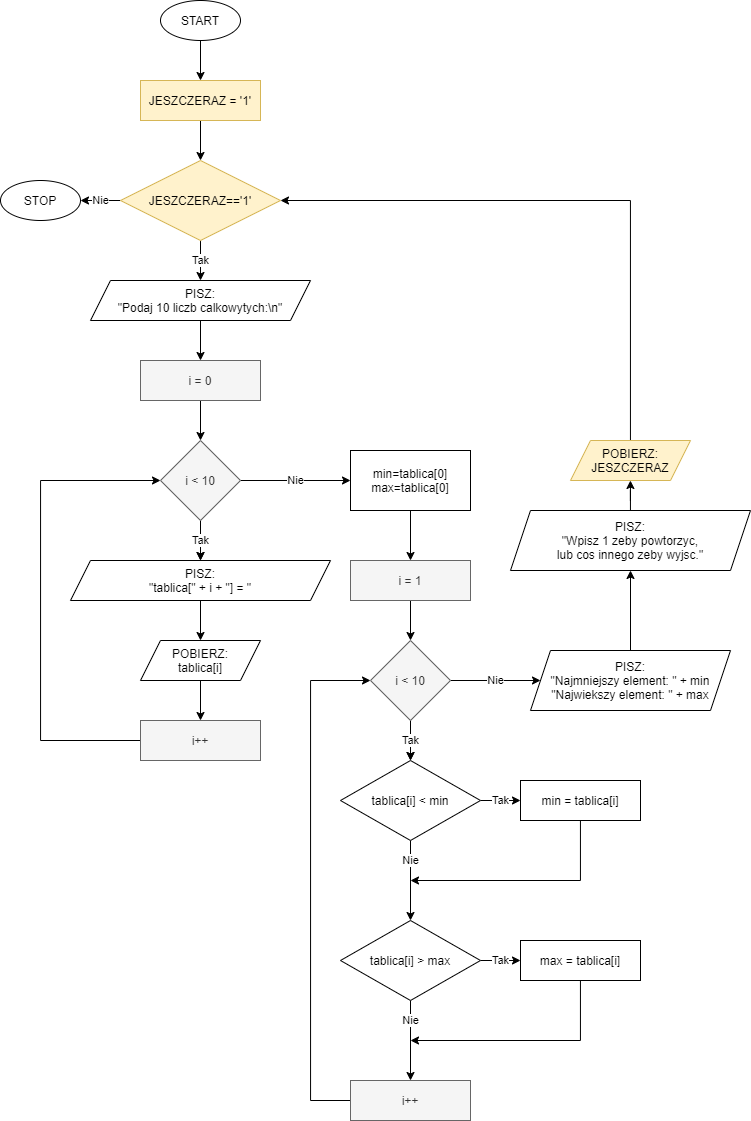

The diagram above was exported from draw.io. Its source (the exported page's mxGraphModel, read from the mxfile embedded in the PNG):
<mxGraphModel dx="729" dy="2056" grid="1" gridSize="10" guides="1" tooltips="1" connect="1" arrows="1" fold="1" page="1" pageScale="1" pageWidth="850" pageHeight="1100" math="0" shadow="0">
  <root>
    <mxCell id="0" />
    <mxCell id="1" parent="0" />
    <mxCell id="cpp2gooUaZYqjrcM_uPi-56" value="" style="edgeStyle=orthogonalEdgeStyle;rounded=0;orthogonalLoop=1;jettySize=auto;html=1;" edge="1" parent="1" source="cpp2gooUaZYqjrcM_uPi-2" target="cpp2gooUaZYqjrcM_uPi-46">
      <mxGeometry relative="1" as="geometry" />
    </mxCell>
    <mxCell id="cpp2gooUaZYqjrcM_uPi-2" value="START" style="ellipse;whiteSpace=wrap;html=1;" vertex="1" parent="1">
      <mxGeometry x="160" y="-120" width="80" height="40" as="geometry" />
    </mxCell>
    <mxCell id="cpp2gooUaZYqjrcM_uPi-6" value="" style="edgeStyle=orthogonalEdgeStyle;rounded=0;orthogonalLoop=1;jettySize=auto;html=1;" edge="1" parent="1" source="cpp2gooUaZYqjrcM_uPi-3" target="cpp2gooUaZYqjrcM_uPi-5">
      <mxGeometry relative="1" as="geometry" />
    </mxCell>
    <mxCell id="cpp2gooUaZYqjrcM_uPi-3" value="PISZ:&lt;br&gt;&quot;Podaj 10 liczb calkowytych:\n&quot;" style="shape=parallelogram;perimeter=parallelogramPerimeter;whiteSpace=wrap;html=1;fixedSize=1;" vertex="1" parent="1">
      <mxGeometry x="90" y="160" width="220" height="40" as="geometry" />
    </mxCell>
    <mxCell id="cpp2gooUaZYqjrcM_uPi-8" value="" style="edgeStyle=orthogonalEdgeStyle;rounded=0;orthogonalLoop=1;jettySize=auto;html=1;" edge="1" parent="1" source="cpp2gooUaZYqjrcM_uPi-5" target="cpp2gooUaZYqjrcM_uPi-7">
      <mxGeometry relative="1" as="geometry" />
    </mxCell>
    <mxCell id="cpp2gooUaZYqjrcM_uPi-5" value="i = 0" style="whiteSpace=wrap;html=1;fillColor=#f5f5f5;strokeColor=#666666;fontColor=#333333;" vertex="1" parent="1">
      <mxGeometry x="140" y="240" width="120" height="40" as="geometry" />
    </mxCell>
    <mxCell id="cpp2gooUaZYqjrcM_uPi-11" value="" style="edgeStyle=orthogonalEdgeStyle;rounded=0;orthogonalLoop=1;jettySize=auto;html=1;" edge="1" parent="1" source="cpp2gooUaZYqjrcM_uPi-7" target="cpp2gooUaZYqjrcM_uPi-10">
      <mxGeometry relative="1" as="geometry" />
    </mxCell>
    <mxCell id="cpp2gooUaZYqjrcM_uPi-18" value="Nie" style="edgeStyle=orthogonalEdgeStyle;rounded=0;orthogonalLoop=1;jettySize=auto;html=1;" edge="1" parent="1" source="cpp2gooUaZYqjrcM_uPi-7" target="cpp2gooUaZYqjrcM_uPi-17">
      <mxGeometry relative="1" as="geometry" />
    </mxCell>
    <mxCell id="cpp2gooUaZYqjrcM_uPi-19" value="Tak" style="edgeStyle=orthogonalEdgeStyle;rounded=0;orthogonalLoop=1;jettySize=auto;html=1;" edge="1" parent="1" source="cpp2gooUaZYqjrcM_uPi-7" target="cpp2gooUaZYqjrcM_uPi-10">
      <mxGeometry relative="1" as="geometry" />
    </mxCell>
    <mxCell id="cpp2gooUaZYqjrcM_uPi-7" value="i &lt; 10" style="rhombus;whiteSpace=wrap;html=1;fillColor=#f5f5f5;strokeColor=#666666;fontColor=#333333;" vertex="1" parent="1">
      <mxGeometry x="160" y="320" width="80" height="80" as="geometry" />
    </mxCell>
    <mxCell id="cpp2gooUaZYqjrcM_uPi-13" value="" style="edgeStyle=orthogonalEdgeStyle;rounded=0;orthogonalLoop=1;jettySize=auto;html=1;" edge="1" parent="1" source="cpp2gooUaZYqjrcM_uPi-10" target="cpp2gooUaZYqjrcM_uPi-12">
      <mxGeometry relative="1" as="geometry" />
    </mxCell>
    <mxCell id="cpp2gooUaZYqjrcM_uPi-10" value="PISZ:&lt;br&gt;&quot;tablica[&quot; + i + &quot;] = &quot;" style="shape=parallelogram;perimeter=parallelogramPerimeter;whiteSpace=wrap;html=1;fixedSize=1;" vertex="1" parent="1">
      <mxGeometry x="70" y="440" width="260" height="40" as="geometry" />
    </mxCell>
    <mxCell id="cpp2gooUaZYqjrcM_uPi-15" value="" style="edgeStyle=orthogonalEdgeStyle;rounded=0;orthogonalLoop=1;jettySize=auto;html=1;" edge="1" parent="1" source="cpp2gooUaZYqjrcM_uPi-12" target="cpp2gooUaZYqjrcM_uPi-14">
      <mxGeometry relative="1" as="geometry" />
    </mxCell>
    <mxCell id="cpp2gooUaZYqjrcM_uPi-12" value="POBIERZ:&lt;br&gt;tablica[i]" style="shape=parallelogram;perimeter=parallelogramPerimeter;whiteSpace=wrap;html=1;fixedSize=1;" vertex="1" parent="1">
      <mxGeometry x="140" y="520" width="120" height="40" as="geometry" />
    </mxCell>
    <mxCell id="cpp2gooUaZYqjrcM_uPi-16" style="edgeStyle=orthogonalEdgeStyle;rounded=0;orthogonalLoop=1;jettySize=auto;html=1;entryX=0;entryY=0.5;entryDx=0;entryDy=0;" edge="1" parent="1" source="cpp2gooUaZYqjrcM_uPi-14" target="cpp2gooUaZYqjrcM_uPi-7">
      <mxGeometry relative="1" as="geometry">
        <mxPoint x="360" y="420" as="targetPoint" />
        <Array as="points">
          <mxPoint x="40" y="620" />
          <mxPoint x="40" y="360" />
        </Array>
      </mxGeometry>
    </mxCell>
    <mxCell id="cpp2gooUaZYqjrcM_uPi-14" value="i++" style="whiteSpace=wrap;html=1;fillColor=#f5f5f5;strokeColor=#666666;fontColor=#333333;" vertex="1" parent="1">
      <mxGeometry x="140" y="600" width="120" height="40" as="geometry" />
    </mxCell>
    <mxCell id="cpp2gooUaZYqjrcM_uPi-32" style="edgeStyle=orthogonalEdgeStyle;rounded=0;orthogonalLoop=1;jettySize=auto;html=1;" edge="1" parent="1" source="cpp2gooUaZYqjrcM_uPi-17" target="cpp2gooUaZYqjrcM_uPi-21">
      <mxGeometry relative="1" as="geometry" />
    </mxCell>
    <mxCell id="cpp2gooUaZYqjrcM_uPi-17" value="min=tablica[0]&lt;br&gt;max=tablica[0]" style="whiteSpace=wrap;html=1;" vertex="1" parent="1">
      <mxGeometry x="350" y="330" width="120" height="60" as="geometry" />
    </mxCell>
    <mxCell id="cpp2gooUaZYqjrcM_uPi-20" value="" style="edgeStyle=orthogonalEdgeStyle;rounded=0;orthogonalLoop=1;jettySize=auto;html=1;" edge="1" parent="1" source="cpp2gooUaZYqjrcM_uPi-21" target="cpp2gooUaZYqjrcM_uPi-25">
      <mxGeometry relative="1" as="geometry" />
    </mxCell>
    <mxCell id="cpp2gooUaZYqjrcM_uPi-21" value="i = 1" style="whiteSpace=wrap;html=1;fillColor=#f5f5f5;strokeColor=#666666;fontColor=#333333;" vertex="1" parent="1">
      <mxGeometry x="350" y="440" width="120" height="40" as="geometry" />
    </mxCell>
    <mxCell id="cpp2gooUaZYqjrcM_uPi-22" value="" style="edgeStyle=orthogonalEdgeStyle;rounded=0;orthogonalLoop=1;jettySize=auto;html=1;" edge="1" parent="1" source="cpp2gooUaZYqjrcM_uPi-25">
      <mxGeometry relative="1" as="geometry">
        <mxPoint x="410" y="640" as="targetPoint" />
      </mxGeometry>
    </mxCell>
    <mxCell id="cpp2gooUaZYqjrcM_uPi-23" value="Nie" style="edgeStyle=orthogonalEdgeStyle;rounded=0;orthogonalLoop=1;jettySize=auto;html=1;" edge="1" parent="1" source="cpp2gooUaZYqjrcM_uPi-25" target="cpp2gooUaZYqjrcM_uPi-43">
      <mxGeometry relative="1" as="geometry">
        <mxPoint x="650" y="560" as="targetPoint" />
        <Array as="points">
          <mxPoint x="650" y="560" />
        </Array>
      </mxGeometry>
    </mxCell>
    <mxCell id="cpp2gooUaZYqjrcM_uPi-24" value="Tak" style="edgeStyle=orthogonalEdgeStyle;rounded=0;orthogonalLoop=1;jettySize=auto;html=1;" edge="1" parent="1" source="cpp2gooUaZYqjrcM_uPi-25">
      <mxGeometry relative="1" as="geometry">
        <mxPoint x="410" y="640" as="targetPoint" />
      </mxGeometry>
    </mxCell>
    <mxCell id="cpp2gooUaZYqjrcM_uPi-25" value="i &lt; 10" style="rhombus;whiteSpace=wrap;html=1;fillColor=#f5f5f5;strokeColor=#666666;fontColor=#333333;" vertex="1" parent="1">
      <mxGeometry x="370" y="520" width="80" height="80" as="geometry" />
    </mxCell>
    <mxCell id="cpp2gooUaZYqjrcM_uPi-30" style="edgeStyle=orthogonalEdgeStyle;rounded=0;orthogonalLoop=1;jettySize=auto;html=1;entryX=0;entryY=0.5;entryDx=0;entryDy=0;" edge="1" parent="1" source="cpp2gooUaZYqjrcM_uPi-31" target="cpp2gooUaZYqjrcM_uPi-25">
      <mxGeometry relative="1" as="geometry">
        <mxPoint x="660" y="610" as="targetPoint" />
        <Array as="points">
          <mxPoint x="310" y="980" />
          <mxPoint x="310" y="560" />
        </Array>
      </mxGeometry>
    </mxCell>
    <mxCell id="cpp2gooUaZYqjrcM_uPi-31" value="i++" style="whiteSpace=wrap;html=1;fillColor=#f5f5f5;strokeColor=#666666;fontColor=#333333;" vertex="1" parent="1">
      <mxGeometry x="350" y="960" width="120" height="40" as="geometry" />
    </mxCell>
    <mxCell id="cpp2gooUaZYqjrcM_uPi-35" value="Tak" style="edgeStyle=orthogonalEdgeStyle;rounded=0;orthogonalLoop=1;jettySize=auto;html=1;" edge="1" parent="1" source="cpp2gooUaZYqjrcM_uPi-33" target="cpp2gooUaZYqjrcM_uPi-34">
      <mxGeometry relative="1" as="geometry" />
    </mxCell>
    <mxCell id="cpp2gooUaZYqjrcM_uPi-37" value="Nie" style="edgeStyle=orthogonalEdgeStyle;rounded=0;orthogonalLoop=1;jettySize=auto;html=1;" edge="1" parent="1" source="cpp2gooUaZYqjrcM_uPi-33" target="cpp2gooUaZYqjrcM_uPi-36">
      <mxGeometry x="-0.5" relative="1" as="geometry">
        <mxPoint as="offset" />
      </mxGeometry>
    </mxCell>
    <mxCell id="cpp2gooUaZYqjrcM_uPi-33" value="tablica[i] &amp;lt; min" style="rhombus;whiteSpace=wrap;html=1;" vertex="1" parent="1">
      <mxGeometry x="340" y="640" width="140" height="80" as="geometry" />
    </mxCell>
    <mxCell id="cpp2gooUaZYqjrcM_uPi-40" style="edgeStyle=orthogonalEdgeStyle;rounded=0;orthogonalLoop=1;jettySize=auto;html=1;" edge="1" parent="1" source="cpp2gooUaZYqjrcM_uPi-34">
      <mxGeometry relative="1" as="geometry">
        <mxPoint x="410" y="760" as="targetPoint" />
        <Array as="points">
          <mxPoint x="580" y="760" />
        </Array>
      </mxGeometry>
    </mxCell>
    <mxCell id="cpp2gooUaZYqjrcM_uPi-34" value="min = tablica[i]" style="whiteSpace=wrap;html=1;" vertex="1" parent="1">
      <mxGeometry x="520" y="660" width="120" height="40" as="geometry" />
    </mxCell>
    <mxCell id="cpp2gooUaZYqjrcM_uPi-39" value="Tak" style="edgeStyle=orthogonalEdgeStyle;rounded=0;orthogonalLoop=1;jettySize=auto;html=1;" edge="1" parent="1" source="cpp2gooUaZYqjrcM_uPi-36" target="cpp2gooUaZYqjrcM_uPi-38">
      <mxGeometry relative="1" as="geometry" />
    </mxCell>
    <mxCell id="cpp2gooUaZYqjrcM_uPi-41" value="Nie&lt;br&gt;" style="edgeStyle=orthogonalEdgeStyle;rounded=0;orthogonalLoop=1;jettySize=auto;html=1;" edge="1" parent="1" source="cpp2gooUaZYqjrcM_uPi-36" target="cpp2gooUaZYqjrcM_uPi-31">
      <mxGeometry x="-0.5" relative="1" as="geometry">
        <mxPoint as="offset" />
      </mxGeometry>
    </mxCell>
    <mxCell id="cpp2gooUaZYqjrcM_uPi-36" value="tablica[i] &gt; max" style="rhombus;whiteSpace=wrap;html=1;" vertex="1" parent="1">
      <mxGeometry x="340" y="800" width="140" height="80" as="geometry" />
    </mxCell>
    <mxCell id="cpp2gooUaZYqjrcM_uPi-42" style="edgeStyle=orthogonalEdgeStyle;rounded=0;orthogonalLoop=1;jettySize=auto;html=1;" edge="1" parent="1" source="cpp2gooUaZYqjrcM_uPi-38">
      <mxGeometry relative="1" as="geometry">
        <mxPoint x="410" y="920" as="targetPoint" />
        <Array as="points">
          <mxPoint x="580" y="920" />
        </Array>
      </mxGeometry>
    </mxCell>
    <mxCell id="cpp2gooUaZYqjrcM_uPi-38" value="max = tablica[i]" style="whiteSpace=wrap;html=1;" vertex="1" parent="1">
      <mxGeometry x="520" y="820" width="120" height="40" as="geometry" />
    </mxCell>
    <mxCell id="cpp2gooUaZYqjrcM_uPi-45" value="" style="edgeStyle=orthogonalEdgeStyle;rounded=0;orthogonalLoop=1;jettySize=auto;html=1;" edge="1" parent="1" source="cpp2gooUaZYqjrcM_uPi-43" target="cpp2gooUaZYqjrcM_uPi-44">
      <mxGeometry relative="1" as="geometry" />
    </mxCell>
    <mxCell id="cpp2gooUaZYqjrcM_uPi-43" value="PISZ:&lt;br&gt;&quot;Najmniejszy element: &quot; + min&lt;br&gt;&quot;Najwiekszy element: &quot; + max" style="shape=parallelogram;perimeter=parallelogramPerimeter;whiteSpace=wrap;html=1;fixedSize=1;" vertex="1" parent="1">
      <mxGeometry x="530" y="530" width="200" height="60" as="geometry" />
    </mxCell>
    <mxCell id="cpp2gooUaZYqjrcM_uPi-54" value="" style="edgeStyle=orthogonalEdgeStyle;rounded=0;orthogonalLoop=1;jettySize=auto;html=1;" edge="1" parent="1" source="cpp2gooUaZYqjrcM_uPi-44" target="cpp2gooUaZYqjrcM_uPi-53">
      <mxGeometry relative="1" as="geometry" />
    </mxCell>
    <mxCell id="cpp2gooUaZYqjrcM_uPi-44" value="PISZ:&lt;br&gt;&quot;Wpisz 1 zeby powtorzyc,&lt;br&gt;lub cos innego zeby wyjsc.&quot;" style="shape=parallelogram;perimeter=parallelogramPerimeter;whiteSpace=wrap;html=1;fixedSize=1;" vertex="1" parent="1">
      <mxGeometry x="510" y="390" width="240" height="60" as="geometry" />
    </mxCell>
    <mxCell id="cpp2gooUaZYqjrcM_uPi-51" value="" style="edgeStyle=orthogonalEdgeStyle;rounded=0;orthogonalLoop=1;jettySize=auto;html=1;" edge="1" parent="1" source="cpp2gooUaZYqjrcM_uPi-46" target="cpp2gooUaZYqjrcM_uPi-47">
      <mxGeometry relative="1" as="geometry" />
    </mxCell>
    <mxCell id="cpp2gooUaZYqjrcM_uPi-46" value="JESZCZERAZ = '1'" style="rounded=0;whiteSpace=wrap;html=1;fillColor=#fff2cc;strokeColor=#d6b656;" vertex="1" parent="1">
      <mxGeometry x="140" y="-40" width="120" height="40" as="geometry" />
    </mxCell>
    <mxCell id="cpp2gooUaZYqjrcM_uPi-48" value="Tak" style="edgeStyle=orthogonalEdgeStyle;rounded=0;orthogonalLoop=1;jettySize=auto;html=1;" edge="1" parent="1" source="cpp2gooUaZYqjrcM_uPi-47" target="cpp2gooUaZYqjrcM_uPi-3">
      <mxGeometry relative="1" as="geometry" />
    </mxCell>
    <mxCell id="cpp2gooUaZYqjrcM_uPi-50" value="Nie" style="edgeStyle=orthogonalEdgeStyle;rounded=0;orthogonalLoop=1;jettySize=auto;html=1;" edge="1" parent="1" source="cpp2gooUaZYqjrcM_uPi-47" target="cpp2gooUaZYqjrcM_uPi-49">
      <mxGeometry relative="1" as="geometry" />
    </mxCell>
    <mxCell id="cpp2gooUaZYqjrcM_uPi-47" value="JESZCZERAZ=='1'" style="rhombus;whiteSpace=wrap;html=1;fillColor=#fff2cc;strokeColor=#d6b656;" vertex="1" parent="1">
      <mxGeometry x="120" y="40" width="160" height="80" as="geometry" />
    </mxCell>
    <mxCell id="cpp2gooUaZYqjrcM_uPi-49" value="STOP" style="ellipse;whiteSpace=wrap;html=1;" vertex="1" parent="1">
      <mxGeometry y="60" width="80" height="40" as="geometry" />
    </mxCell>
    <mxCell id="cpp2gooUaZYqjrcM_uPi-55" style="edgeStyle=orthogonalEdgeStyle;rounded=0;orthogonalLoop=1;jettySize=auto;html=1;entryX=1;entryY=0.5;entryDx=0;entryDy=0;" edge="1" parent="1" source="cpp2gooUaZYqjrcM_uPi-53" target="cpp2gooUaZYqjrcM_uPi-47">
      <mxGeometry relative="1" as="geometry">
        <Array as="points">
          <mxPoint x="630" y="80" />
        </Array>
      </mxGeometry>
    </mxCell>
    <mxCell id="cpp2gooUaZYqjrcM_uPi-53" value="POBIERZ:&lt;br&gt;JESZCZERAZ" style="shape=parallelogram;perimeter=parallelogramPerimeter;whiteSpace=wrap;html=1;fixedSize=1;fillColor=#fff2cc;strokeColor=#d6b656;" vertex="1" parent="1">
      <mxGeometry x="570" y="320" width="120" height="40" as="geometry" />
    </mxCell>
  </root>
</mxGraphModel>